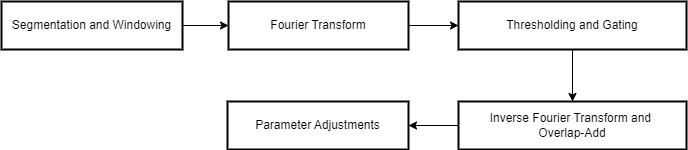

The diagram above was exported from draw.io. Its source (the exported page's mxGraphModel, read from the mxfile embedded in the PNG):
<mxGraphModel dx="1284" dy="497" grid="1" gridSize="10" guides="1" tooltips="1" connect="1" arrows="1" fold="1" page="1" pageScale="1" pageWidth="850" pageHeight="1100" math="0" shadow="0">
  <root>
    <mxCell id="0" />
    <mxCell id="1" parent="0" />
    <mxCell id="2" value="" style="group" vertex="1" connectable="0" parent="1">
      <mxGeometry x="-427" y="760" width="685" height="148" as="geometry" />
    </mxCell>
    <mxCell id="3" style="edgeStyle=orthogonalEdgeStyle;rounded=0;orthogonalLoop=1;jettySize=auto;html=1;exitX=1;exitY=0.5;exitDx=0;exitDy=0;entryX=0;entryY=0.5;entryDx=0;entryDy=0;" edge="1" parent="2" source="4" target="6">
      <mxGeometry relative="1" as="geometry" />
    </mxCell>
    <mxCell id="4" value="Segmentation and Windowing" style="whiteSpace=wrap;strokeWidth=2;" vertex="1" parent="2">
      <mxGeometry width="181" height="48" as="geometry" />
    </mxCell>
    <mxCell id="5" value="" style="edgeStyle=orthogonalEdgeStyle;rounded=0;orthogonalLoop=1;jettySize=auto;html=1;" edge="1" parent="2" source="6" target="8">
      <mxGeometry relative="1" as="geometry" />
    </mxCell>
    <mxCell id="6" value="Fourier Transform" style="whiteSpace=wrap;strokeWidth=2;" vertex="1" parent="2">
      <mxGeometry x="227" width="180" height="48" as="geometry" />
    </mxCell>
    <mxCell id="7" style="edgeStyle=orthogonalEdgeStyle;rounded=0;orthogonalLoop=1;jettySize=auto;html=1;exitX=0.5;exitY=1;exitDx=0;exitDy=0;entryX=0.5;entryY=0;entryDx=0;entryDy=0;" edge="1" parent="2" source="8" target="10">
      <mxGeometry relative="1" as="geometry" />
    </mxCell>
    <mxCell id="8" value="Thresholding and Gating" style="whiteSpace=wrap;strokeWidth=2;" vertex="1" parent="2">
      <mxGeometry x="457" width="228" height="48" as="geometry" />
    </mxCell>
    <mxCell id="9" style="edgeStyle=orthogonalEdgeStyle;rounded=0;orthogonalLoop=1;jettySize=auto;html=1;exitX=0;exitY=0.5;exitDx=0;exitDy=0;entryX=1;entryY=0.5;entryDx=0;entryDy=0;" edge="1" parent="2" source="10" target="11">
      <mxGeometry relative="1" as="geometry" />
    </mxCell>
    <mxCell id="10" value="Inverse Fourier Transform and &#10;Overlap-Add" style="whiteSpace=wrap;strokeWidth=2;" vertex="1" parent="2">
      <mxGeometry x="457" y="100" width="228" height="48" as="geometry" />
    </mxCell>
    <mxCell id="11" value="Parameter Adjustments" style="whiteSpace=wrap;strokeWidth=2;" vertex="1" parent="2">
      <mxGeometry x="226" y="100" width="181" height="48" as="geometry" />
    </mxCell>
  </root>
</mxGraphModel>